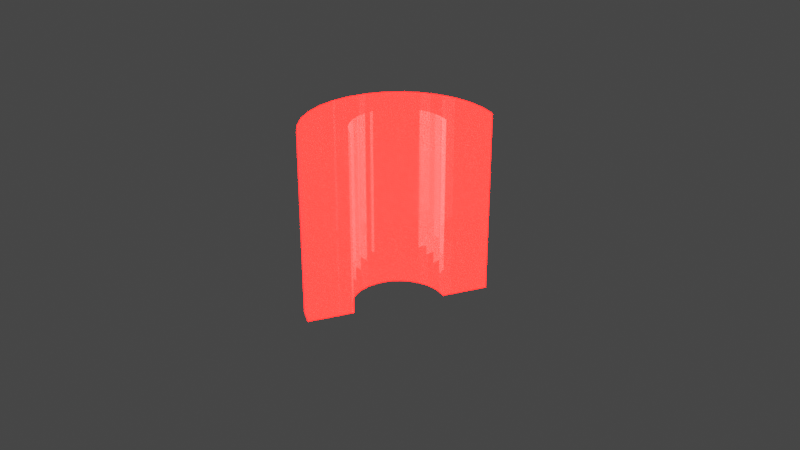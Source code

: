 # Source: tile_2.blend  (saved by Blender 3.2.14; exported with 4.5.12 LTS)
import bpy
from mathutils import Matrix  # noqa: F401  (used for matrix-valued properties, if any)

bpy.ops.wm.read_factory_settings(use_empty=True)
scene = bpy.context.scene
scene.name = 'Scene'

# ---- collections
col_collection = bpy.data.collections.new('Collection'); scene.collection.children.link(col_collection)

# ---- materials (node trees are filled in below, after node groups)
mat_material_002 = bpy.data.materials.new('Material.002')
mat_material_002.use_transparent_shadow = False

# ---- material node trees
mat_material_002.use_nodes = True; mat_material_002.node_tree.nodes.clear()
_N = mat_material_002.node_tree.nodes; _L = mat_material_002.node_tree.links
n0 = _N.new('ShaderNodeBsdfPrincipled'); n0.name = 'Principled BSDF'; n0.location = (-13, 895)
n0.distribution = 'GGX'
n0.subsurface_method = 'RANDOM_WALK_SKIN'
n0.inputs[0].default_value = (0.8, 0.7824, 0.003607, 1.0)
n0.inputs[1].default_value = 0.5
n0.inputs[2].default_value = 0.0
n0.inputs[3].default_value = 0.0
n0.inputs[4].default_value = 0.5
n0.inputs[13].default_value = 1.0
n0.inputs[18].default_value = 1.0
n0.inputs[19].default_value = 0.25
n0.inputs[20].default_value = 0.0
n0.inputs[27].default_value = (1.0, 0.0, 0.0, 1.0)
n0.inputs[28].default_value = 28.6
n1 = _N.new('ShaderNodeOutputMaterial'); n1.name = 'Material Output'; n1.location = (277, 895)
_L.new(n0.outputs[0], n1.inputs[0])
n1.is_active_output = True

# ---- world
world_world = bpy.data.worlds.new('World'); scene.world = world_world
world_world.use_nodes = True; world_world.node_tree.nodes.clear()
_N = world_world.node_tree.nodes; _L = world_world.node_tree.links
n0 = _N.new('ShaderNodeOutputWorld'); n0.name = 'World Output'; n0.location = (300, 300)
n1 = _N.new('ShaderNodeBackground'); n1.name = 'Background'; n1.location = (10, 300)
n1.inputs[0].default_value = (0.05088, 0.05088, 0.05088, 1.0)
_L.new(n1.outputs[0], n0.inputs[0])
n0.is_active_output = True
world_world.color = (0.05088, 0.05088, 0.05088)
world_world.use_sun_shadow = False
world_world.sun_shadow_jitter_overblur = 0.0

# ---- cameras
cam_camera = bpy.data.cameras.new('Camera')
cam_camera.clip_end = 100.0
cam_camera.ortho_scale = 7.314

# ---- lights
light_light = bpy.data.lights.new('Light', 'POINT')
light_light.transmission_factor = 0.0
light_light.energy = 1000.0
light_light.shadow_soft_size = 0.1
light_light.shadow_maximum_resolution = 0.006
light_light.use_absolute_resolution = True

# ---- meshes
me_cylinder = bpy.data.meshes.new('Cylinder')
me_cylinder.from_pydata([(0.0, 1.0, -1.0), (0.0, 0.5, -1.0), (0.0, 1.0, 1.0), (0.0, 0.5, 1.0), (0.1951, 0.9808, -1.0), (0.09755, 0.4904, -1.0), (0.1951, 0.9808, 1.0), (0.09755, 0.4904, 1.0), (0.3827, 0.9239, -1.0), (0.1913, 0.4619, -1.0), (0.3827, 0.9239, 1.0), (0.1913, 0.4619, 1.0), (-0.3827, -0.9239, -1.0), (-0.1913, -0.4619, -1.0), (-0.1913, -0.4619, 1.0), (-0.3827, -0.9239, 1.0), (-0.5556, -0.8315, -1.0), (-0.2778, -0.4157, -1.0), (-0.5556, -0.8315, 1.0), (-0.2778, -0.4157, 1.0), (-0.7071, -0.7071, -1.0), (-0.3536, -0.3536, -1.0), (-0.3536, -0.3536, 1.0), (-0.7071, -0.7071, 1.0), (-0.4157, -0.2778, -1.0), (-0.8315, -0.5556, -1.0), (-0.8315, -0.5556, 1.0), (-0.4157, -0.2778, 1.0), (-0.4619, -0.1913, -1.0), (-0.9239, -0.3827, -1.0), (-0.9239, -0.3827, 1.0), (-0.4619, -0.1913, 1.0), (-0.4904, -0.09755, -1.0), (-0.9808, -0.1951, -1.0), (-0.9808, -0.1951, 1.0), (-0.4904, -0.09755, 1.0), (-1.0, 1.192e-08, -1.0), (-0.5, 5.962e-09, -1.0), (-1.0, 1.192e-08, 1.0), (-0.5, 5.962e-09, 1.0), (-0.9808, 0.1951, -1.0), (-0.4904, 0.09755, -1.0), (-0.4904, 0.09755, 1.0), (-0.9808, 0.1951, 1.0), (-0.9239, 0.3827, -1.0), (-0.4619, 0.1913, -1.0), (-0.9239, 0.3827, 1.0), (-0.4619, 0.1913, 1.0), (-0.4157, 0.2778, -1.0), (-0.8315, 0.5556, -1.0), (-0.8315, 0.5556, 1.0), (-0.4157, 0.2778, 1.0), (-0.3536, 0.3536, -1.0), (-0.7071, 0.7071, -1.0), (-0.3536, 0.3536, 1.0), (-0.7071, 0.7071, 1.0), (-0.2778, 0.4157, -1.0), (-0.5556, 0.8315, -1.0), (-0.2778, 0.4157, 1.0), (-0.5556, 0.8315, 1.0), (-0.1913, 0.4619, -1.0), (-0.3827, 0.9239, -1.0), (-0.1913, 0.4619, 1.0), (-0.3827, 0.9239, 1.0), (-0.09755, 0.4904, -1.0), (-0.1951, 0.9808, -1.0), (-0.09755, 0.4904, 1.0), (-0.1951, 0.9808, 1.0)], [], [(0, 2, 6, 4), (4, 6, 10, 8), (12, 15, 18, 16), (16, 18, 23, 20), (20, 23, 26, 25), (25, 26, 30, 29), (29, 30, 34, 33), (33, 34, 38, 36), (36, 38, 43, 40), (40, 43, 46, 44), (44, 46, 50, 49), (49, 50, 55, 53), (53, 55, 59, 57), (57, 59, 63, 61), (55, 50, 46, 43, 38, 34, 30, 26, 23, 18, 15, 14, 19, 22, 27, 31, 35, 39, 42, 47, 51, 54, 58, 62, 66, 3, 7, 11, 10, 6, 2, 67, 63, 59), (61, 63, 67, 65), (65, 67, 2, 0), (14, 15, 12, 13), (11, 9, 8, 10), (3, 1, 5, 7), (7, 5, 9, 11), (4, 8, 9, 5, 1, 64, 60, 56, 52, 48, 45, 41, 37, 32, 28, 24, 21, 17, 13, 12, 16, 20, 25, 29, 33, 36, 40, 44, 49, 53, 57, 61, 65, 0), (19, 14, 13, 17), (22, 19, 17, 21), (22, 21, 24, 27), (27, 24, 28, 31), (31, 28, 32, 35), (35, 32, 37, 39), (39, 37, 41, 42), (42, 41, 45, 47), (47, 45, 48, 51), (51, 48, 52, 54), (54, 52, 56, 58), (58, 56, 60, 62), (62, 60, 64, 66), (1, 3, 66, 64)])
_uv = me_cylinder.uv_layers.new(name='UVMap')
_uv.uv.foreach_set('vector', [1.0, 0.5, 1.0, 1.0, 0.9688, 1.0, 0.9688, 0.5, 0.9688, 0.5, 0.9688, 1.0, 0.9375, 1.0, 0.9375, 0.5, 0.4375, 0.5, 0.4375, 1.0, 0.4062, 1.0, 0.4062, 0.5, 0.4062, 0.5, 0.4062, 1.0, 0.375, 1.0, 0.375, 0.5, 0.375, 0.5, 0.375, 1.0, 0.3438, 1.0, 0.3438, 0.5, 0.3438, 0.5, 0.3438, 1.0, 0.3125, 1.0, 0.3125, 0.5, 0.3125, 0.5, 0.3125, 1.0, 0.2812, 1.0, 0.2812, 0.5, 0.2812, 0.5, 0.2812, 1.0, 0.25, 1.0, 0.25, 0.5, 0.25, 0.5, 0.25, 1.0, 0.2188, 1.0, 0.2188, 0.5, 0.2188, 0.5, 0.2188, 1.0, 0.1875, 1.0, 0.1875, 0.5, 0.1875, 0.5, 0.1875, 1.0, 0.1562, 1.0, 0.1562, 0.5, 0.1562, 0.5, 0.1562, 1.0, 0.125, 1.0, 0.125, 0.5, 0.125, 0.5, 0.125, 1.0, 0.09375, 1.0, 0.09375, 0.5, 0.09375, 0.5, 0.09375, 1.0, 0.0625, 1.0, 0.0625, 0.5, 0.08029, 0.4197, 0.05045, 0.3833, 0.02827, 0.3418, 0.01461, 0.2968, 0.01, 0.25, 0.01461, 0.2032, 0.02827, 0.1582, 0.05045, 0.1167, 0.08029, 0.08029, 0.1167, 0.05045, 0.1582, 0.02827, 0.2041, 0.1391, 0.1833, 0.1502, 0.1651, 0.1651, 0.1502, 0.1833, 0.1391, 0.2041, 0.1323, 0.2266, 0.13, 0.25, 0.1323, 0.2734, 0.1391, 0.2959, 0.1502, 0.3167, 0.1651, 0.3349, 0.1833, 0.3498, 0.2041, 0.3609, 0.2266, 0.3677, 0.25, 0.37, 0.2734, 0.3677, 0.2959, 0.3609, 0.3418, 0.4717, 0.2968, 0.4854, 0.25, 0.49, 0.2032, 0.4854, 0.1582, 0.4717, 0.1167, 0.4496, 0.0625, 0.5, 0.0625, 1.0, 0.03125, 1.0, 0.03125, 0.5, 0.03125, 0.5, 0.03125, 1.0, 0.0, 1.0, 0.0, 0.5, 0.2041, 0.1391, 0.1582, 0.02827, 0.4375, 0.5, 0.4375, 0.5, 0.9375, 1.0, 0.9375, 0.5, 0.9375, 0.5, 0.9375, 1.0, 1.0, 1.0, 1.0, 0.5, 0.9688, 0.5, 0.9688, 1.0, 0.9688, 1.0, 0.9688, 0.5, 0.9375, 0.5, 0.9375, 1.0, 0.9688, 0.5, 0.9375, 0.5, 0.9375, 0.5, 0.9688, 0.5, 1.0, 0.5, 0.03125, 0.5, 0.0625, 0.5, 0.09375, 0.5, 0.125, 0.5, 0.1562, 0.5, 0.1875, 0.5, 0.2188, 0.5, 0.25, 0.5, 0.2812, 0.5, 0.3125, 0.5, 0.3438, 0.5, 0.375, 0.5, 0.4062, 0.5, 0.4375, 0.5, 0.4375, 0.5, 0.4062, 0.5, 0.375, 0.5, 0.3438, 0.5, 0.3125, 0.5, 0.2812, 0.5, 0.25, 0.5, 0.2188, 0.5, 0.1875, 0.5, 0.1562, 0.5, 0.125, 0.5, 0.09375, 0.5, 0.0625, 0.5, 0.03125, 0.5, 0.0, 0.5, 0.4062, 1.0, 0.4375, 1.0, 0.4375, 0.5, 0.4062, 0.5, 0.375, 1.0, 0.4062, 1.0, 0.4062, 0.5, 0.375, 0.5, 0.375, 1.0, 0.375, 0.5, 0.3438, 0.5, 0.3438, 1.0, 0.3438, 1.0, 0.3438, 0.5, 0.3125, 0.5, 0.3125, 1.0, 0.3125, 1.0, 0.3125, 0.5, 0.2812, 0.5, 0.2812, 1.0, 0.2812, 1.0, 0.2812, 0.5, 0.25, 0.5, 0.25, 1.0, 0.25, 1.0, 0.25, 0.5, 0.2188, 0.5, 0.2188, 1.0, 0.2188, 1.0, 0.2188, 0.5, 0.1875, 0.5, 0.1875, 1.0, 0.1875, 1.0, 0.1875, 0.5, 0.1562, 0.5, 0.1562, 1.0, 0.1562, 1.0, 0.1562, 0.5, 0.125, 0.5, 0.125, 1.0, 0.125, 1.0, 0.125, 0.5, 0.09375, 0.5, 0.09375, 1.0, 0.09375, 1.0, 0.09375, 0.5, 0.0625, 0.5, 0.0625, 1.0, 0.0625, 1.0, 0.0625, 0.5, 0.03125, 0.5, 0.03125, 1.0, 0.0, 0.5, 0.0, 1.0, 0.03125, 1.0, 0.03125, 0.5])
me_cylinder.materials.append(mat_material_002)
me_cylinder.update()

# ---- objects
ob_light = bpy.data.objects.new('Light', light_light)
ob_camera = bpy.data.objects.new('Camera', cam_camera)
ob_cylinder = bpy.data.objects.new('Cylinder', me_cylinder)

# ---- transforms, parenting, visibility, modifiers, constraints
ob_light.location = (4.076, 1.005, 5.904)
ob_light.rotation_euler = (0.6503, 0.05522, 1.866)
ob_light.lock_rotations_4d = False
ob_light.empty_display_type = 'ARROWS'
ob_light.color = (0.0, 0.0, 0.0, 0.0)
ob_light.lineart.crease_threshold = 0.0
ob_camera.location = (7.359, -6.926, 4.958)
ob_camera.rotation_euler = (1.109, 0.0, 0.8149)
ob_camera.lock_rotations_4d = False
ob_camera.empty_display_type = 'ARROWS'
ob_camera.color = (0.0, 0.0, 0.0, 0.0)
ob_camera.display_type = 'WIRE'
ob_camera.lineart.crease_threshold = 0.0
ob_cylinder.location = (0.0, 0.0, 0.0)

# ---- collection membership
col_collection.objects.link(ob_light)
col_collection.objects.link(ob_camera)
col_collection.objects.link(ob_cylinder)

# ---- scene / render settings (as saved in the file)
scene.camera = ob_camera
scene.frame_start = 1; scene.frame_end = 250; scene.frame_set(1)
scene.render.engine = 'BLENDER_EEVEE_NEXT'
scene.cycles.sampling_pattern = 'TABULATED_SOBOL'
scene.cycles.use_light_tree = False
scene.view_settings.view_transform = 'Filmic'
bpy.context.view_layer.update()
